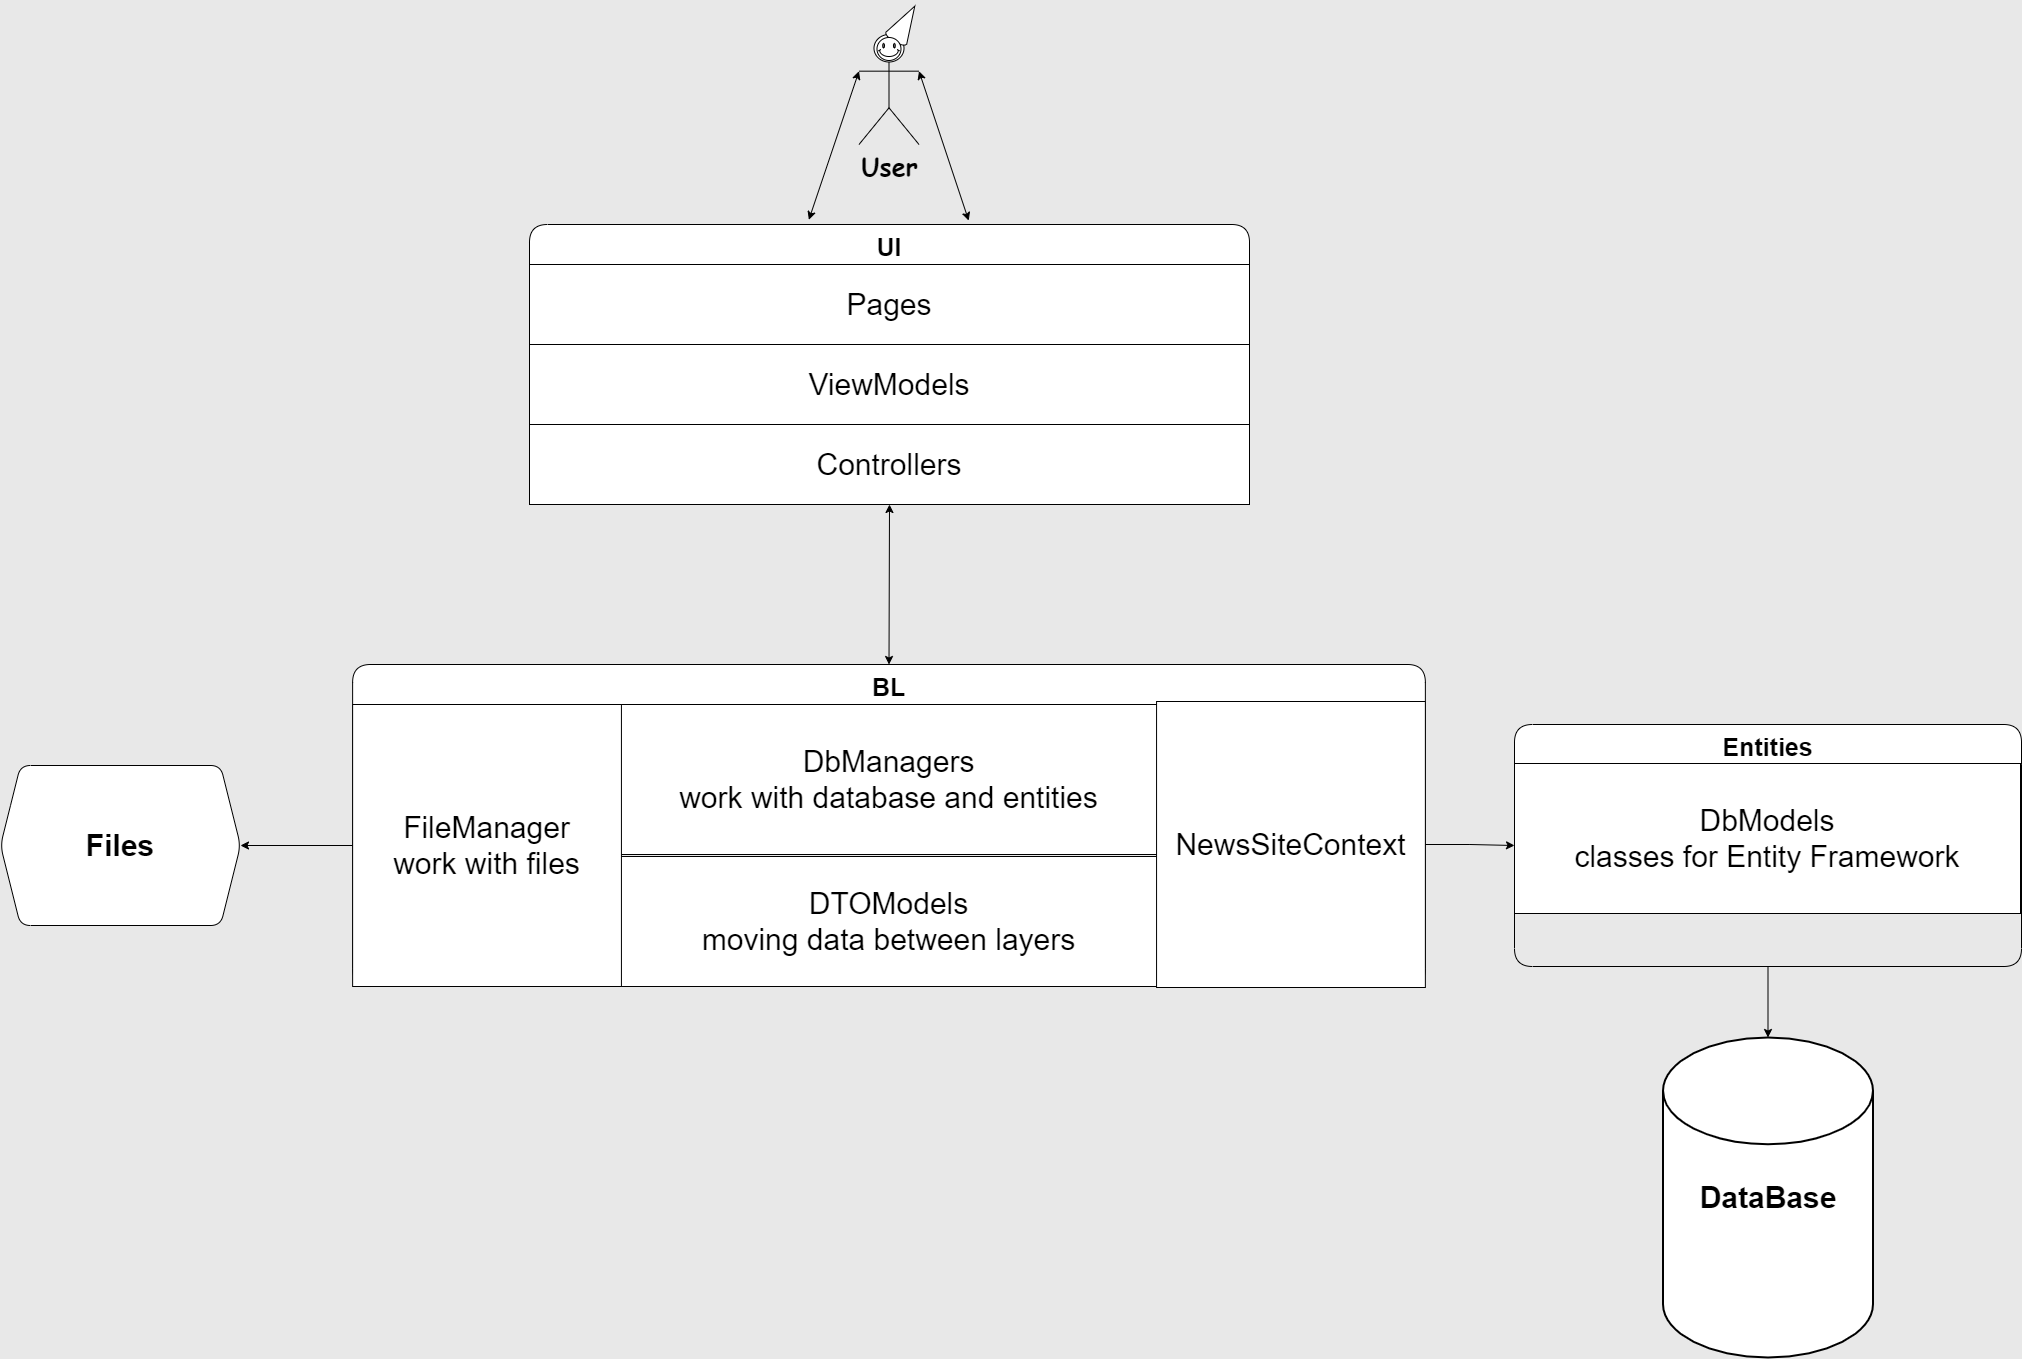

The diagram above was exported from draw.io. Its source (the exported page's mxGraphModel, read from the mxfile embedded in the PNG):
<mxGraphModel dx="2626" dy="1690" grid="0" gridSize="10" guides="1" tooltips="0" connect="1" arrows="1" fold="1" page="0" pageScale="1" pageWidth="1100" pageHeight="850" background="#E8E8E8" math="0" shadow="0">
  <root>
    <mxCell id="0" />
    <mxCell id="1" parent="0" />
    <mxCell id="5sKE9KEn3Mh_iPSCcyEy-1" value="User" style="shape=umlActor;verticalLabelPosition=bottom;verticalAlign=top;html=1;outlineConnect=0;fontSize=25;fontFamily=Comic Sans MS;fontStyle=1" parent="1" vertex="1">
      <mxGeometry x="570.5" y="-30" width="60" height="110" as="geometry" />
    </mxCell>
    <mxCell id="5sKE9KEn3Mh_iPSCcyEy-31" value="DataBase" style="strokeWidth=2;html=1;shape=mxgraph.flowchart.database;whiteSpace=wrap;fontFamily=Helvetica;fontSize=30;fontStyle=1" parent="1" vertex="1">
      <mxGeometry x="1374.5" y="973" width="210" height="320" as="geometry" />
    </mxCell>
    <mxCell id="ZOtOKwlBREKUEIboSw3D-8" value="UI" style="swimlane;rounded=1;fontSize=25;startSize=40;" parent="1" vertex="1">
      <mxGeometry x="241" y="160" width="720" height="280" as="geometry" />
    </mxCell>
    <mxCell id="ZOtOKwlBREKUEIboSw3D-14" value="Pages" style="rounded=0;whiteSpace=wrap;html=1;fontSize=30;" parent="ZOtOKwlBREKUEIboSw3D-8" vertex="1">
      <mxGeometry y="40" width="720" height="80" as="geometry" />
    </mxCell>
    <mxCell id="ZOtOKwlBREKUEIboSw3D-15" value="ViewModels" style="rounded=0;whiteSpace=wrap;html=1;fontSize=30;" parent="ZOtOKwlBREKUEIboSw3D-8" vertex="1">
      <mxGeometry y="120" width="720" height="80" as="geometry" />
    </mxCell>
    <mxCell id="ZOtOKwlBREKUEIboSw3D-16" value="Controllers" style="rounded=0;whiteSpace=wrap;html=1;fontSize=30;" parent="ZOtOKwlBREKUEIboSw3D-8" vertex="1">
      <mxGeometry y="200" width="720" height="80" as="geometry" />
    </mxCell>
    <mxCell id="Kd5FOH5wzNcaEFtS3O3J-7" style="edgeStyle=orthogonalEdgeStyle;rounded=0;orthogonalLoop=1;jettySize=auto;html=1;entryX=0.5;entryY=0;entryDx=0;entryDy=0;entryPerimeter=0;" edge="1" parent="1" source="ZOtOKwlBREKUEIboSw3D-9" target="5sKE9KEn3Mh_iPSCcyEy-31">
      <mxGeometry relative="1" as="geometry" />
    </mxCell>
    <mxCell id="ZOtOKwlBREKUEIboSw3D-9" value="Entities" style="swimlane;rounded=1;fontSize=25;startSize=40;" parent="1" vertex="1">
      <mxGeometry x="1226" y="660" width="507" height="242" as="geometry" />
    </mxCell>
    <mxCell id="Kd5FOH5wzNcaEFtS3O3J-2" value="DbModels&lt;br&gt;classes for Entity Framework" style="rounded=0;whiteSpace=wrap;html=1;fontSize=30;" vertex="1" parent="ZOtOKwlBREKUEIboSw3D-9">
      <mxGeometry y="39" width="506" height="150" as="geometry" />
    </mxCell>
    <mxCell id="ZOtOKwlBREKUEIboSw3D-10" value="BL" style="swimlane;rounded=1;fontSize=25;startSize=40;" parent="1" vertex="1">
      <mxGeometry x="64.11999999999999" y="600" width="1072.75" height="322" as="geometry" />
    </mxCell>
    <mxCell id="ZOtOKwlBREKUEIboSw3D-17" value="DbManagers&lt;br&gt;work with database and entities" style="rounded=0;whiteSpace=wrap;html=1;fontSize=30;" parent="ZOtOKwlBREKUEIboSw3D-10" vertex="1">
      <mxGeometry x="204.06" y="40" width="664.62" height="150" as="geometry" />
    </mxCell>
    <mxCell id="ZOtOKwlBREKUEIboSw3D-18" value="DTOModels&lt;br&gt;moving data between layers" style="rounded=0;whiteSpace=wrap;html=1;fontSize=30;" parent="ZOtOKwlBREKUEIboSw3D-10" vertex="1">
      <mxGeometry x="204.06" y="192" width="664.62" height="130" as="geometry" />
    </mxCell>
    <mxCell id="Kd5FOH5wzNcaEFtS3O3J-3" value="FileManager&lt;br&gt;work with files" style="rounded=0;whiteSpace=wrap;html=1;fontSize=30;" vertex="1" parent="ZOtOKwlBREKUEIboSw3D-10">
      <mxGeometry y="40" width="268.81" height="282" as="geometry" />
    </mxCell>
    <mxCell id="Kd5FOH5wzNcaEFtS3O3J-4" value="NewsSiteContext" style="rounded=0;whiteSpace=wrap;html=1;fontSize=30;" vertex="1" parent="ZOtOKwlBREKUEIboSw3D-10">
      <mxGeometry x="803.94" y="37" width="268.81" height="286" as="geometry" />
    </mxCell>
    <mxCell id="ZOtOKwlBREKUEIboSw3D-13" value="Files" style="shape=hexagon;perimeter=hexagonPerimeter2;whiteSpace=wrap;html=1;fixedSize=1;rounded=1;fontSize=30;fontStyle=1" parent="1" vertex="1">
      <mxGeometry x="-288" y="701" width="240" height="160" as="geometry" />
    </mxCell>
    <mxCell id="ZOtOKwlBREKUEIboSw3D-27" value="" style="endArrow=classic;startArrow=classic;html=1;fontFamily=Helvetica;fontSize=25;entryX=0.5;entryY=1;entryDx=0;entryDy=0;exitX=0.5;exitY=0;exitDx=0;exitDy=0;" parent="1" source="ZOtOKwlBREKUEIboSw3D-10" target="ZOtOKwlBREKUEIboSw3D-16" edge="1">
      <mxGeometry width="50" height="50" relative="1" as="geometry">
        <mxPoint x="600.5" y="720" as="sourcePoint" />
        <mxPoint x="510" y="550" as="targetPoint" />
      </mxGeometry>
    </mxCell>
    <mxCell id="ZOtOKwlBREKUEIboSw3D-31" value="" style="endArrow=classic;startArrow=classic;html=1;fontFamily=Helvetica;fontSize=25;entryX=1;entryY=0.3333333333333333;entryDx=0;entryDy=0;entryPerimeter=0;exitX=0.61;exitY=-0.014;exitDx=0;exitDy=0;exitPerimeter=0;" parent="1" source="ZOtOKwlBREKUEIboSw3D-8" target="5sKE9KEn3Mh_iPSCcyEy-1" edge="1">
      <mxGeometry width="50" height="50" relative="1" as="geometry">
        <mxPoint x="800" y="480" as="sourcePoint" />
        <mxPoint x="850" y="430" as="targetPoint" />
      </mxGeometry>
    </mxCell>
    <mxCell id="ZOtOKwlBREKUEIboSw3D-32" value="" style="endArrow=classic;startArrow=classic;html=1;fontFamily=Helvetica;fontSize=25;entryX=0;entryY=0.3333333333333333;entryDx=0;entryDy=0;entryPerimeter=0;exitX=0.388;exitY=-0.017;exitDx=0;exitDy=0;exitPerimeter=0;" parent="1" source="ZOtOKwlBREKUEIboSw3D-8" target="5sKE9KEn3Mh_iPSCcyEy-1" edge="1">
      <mxGeometry width="50" height="50" relative="1" as="geometry">
        <mxPoint x="680" y="250" as="sourcePoint" />
        <mxPoint x="730" y="200" as="targetPoint" />
      </mxGeometry>
    </mxCell>
    <mxCell id="Kd5FOH5wzNcaEFtS3O3J-5" style="edgeStyle=orthogonalEdgeStyle;rounded=0;orthogonalLoop=1;jettySize=auto;html=1;entryX=1;entryY=0.5;entryDx=0;entryDy=0;" edge="1" parent="1" source="Kd5FOH5wzNcaEFtS3O3J-3" target="ZOtOKwlBREKUEIboSw3D-13">
      <mxGeometry relative="1" as="geometry" />
    </mxCell>
    <mxCell id="Kd5FOH5wzNcaEFtS3O3J-6" style="edgeStyle=orthogonalEdgeStyle;rounded=0;orthogonalLoop=1;jettySize=auto;html=1;entryX=0;entryY=0.5;entryDx=0;entryDy=0;" edge="1" parent="1" source="Kd5FOH5wzNcaEFtS3O3J-4" target="ZOtOKwlBREKUEIboSw3D-9">
      <mxGeometry relative="1" as="geometry" />
    </mxCell>
    <mxCell id="Kd5FOH5wzNcaEFtS3O3J-11" value="" style="verticalLabelPosition=bottom;verticalAlign=top;html=1;shape=mxgraph.basic.cone2;dx=0.5;dy=0.9;rotation=30;" vertex="1" parent="1">
      <mxGeometry x="604" y="-61" width="24" height="41" as="geometry" />
    </mxCell>
    <mxCell id="Kd5FOH5wzNcaEFtS3O3J-12" value="" style="verticalLabelPosition=bottom;verticalAlign=top;html=1;shape=mxgraph.basic.smiley" vertex="1" parent="1">
      <mxGeometry x="588.49" y="-27" width="24" height="23" as="geometry" />
    </mxCell>
  </root>
</mxGraphModel>